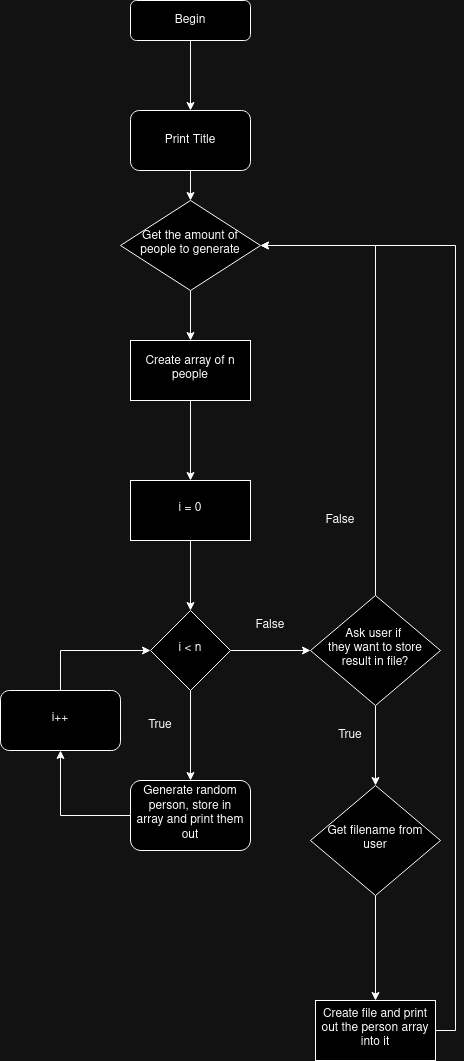

The diagram above was exported from draw.io. Its source (the exported page's mxGraphModel, read from the mxfile embedded in the PNG):
<mxGraphModel dx="1432" dy="749" grid="1" gridSize="10" guides="1" tooltips="1" connect="1" arrows="1" fold="1" page="1" pageScale="1" pageWidth="827" pageHeight="1169" math="0" shadow="0">
  <root>
    <mxCell id="WIyWlLk6GJQsqaUBKTNV-0" />
    <mxCell id="WIyWlLk6GJQsqaUBKTNV-1" parent="WIyWlLk6GJQsqaUBKTNV-0" />
    <mxCell id="pQiZjAW1OobdYcNQo6vZ-1" value="" style="edgeStyle=orthogonalEdgeStyle;rounded=0;orthogonalLoop=1;jettySize=auto;html=1;" edge="1" parent="WIyWlLk6GJQsqaUBKTNV-1" source="WIyWlLk6GJQsqaUBKTNV-3" target="pQiZjAW1OobdYcNQo6vZ-0">
      <mxGeometry relative="1" as="geometry" />
    </mxCell>
    <mxCell id="WIyWlLk6GJQsqaUBKTNV-3" value="Begin" style="rounded=1;whiteSpace=wrap;html=1;fontSize=12;glass=0;strokeWidth=1;shadow=0;" parent="WIyWlLk6GJQsqaUBKTNV-1" vertex="1">
      <mxGeometry x="160" y="80" width="120" height="40" as="geometry" />
    </mxCell>
    <mxCell id="pQiZjAW1OobdYcNQo6vZ-8" value="" style="edgeStyle=orthogonalEdgeStyle;rounded=0;orthogonalLoop=1;jettySize=auto;html=1;" edge="1" parent="WIyWlLk6GJQsqaUBKTNV-1" source="WIyWlLk6GJQsqaUBKTNV-6" target="pQiZjAW1OobdYcNQo6vZ-7">
      <mxGeometry relative="1" as="geometry" />
    </mxCell>
    <mxCell id="WIyWlLk6GJQsqaUBKTNV-6" value="Get the amount of people to generate" style="rhombus;whiteSpace=wrap;html=1;shadow=0;fontFamily=Helvetica;fontSize=12;align=center;strokeWidth=1;spacing=6;spacingTop=-4;" parent="WIyWlLk6GJQsqaUBKTNV-1" vertex="1">
      <mxGeometry x="150" y="280" width="140" height="90" as="geometry" />
    </mxCell>
    <mxCell id="pQiZjAW1OobdYcNQo6vZ-2" value="" style="edgeStyle=orthogonalEdgeStyle;rounded=0;orthogonalLoop=1;jettySize=auto;html=1;" edge="1" parent="WIyWlLk6GJQsqaUBKTNV-1" source="pQiZjAW1OobdYcNQo6vZ-0" target="WIyWlLk6GJQsqaUBKTNV-6">
      <mxGeometry relative="1" as="geometry" />
    </mxCell>
    <mxCell id="pQiZjAW1OobdYcNQo6vZ-0" value="Print Title" style="whiteSpace=wrap;html=1;rounded=1;glass=0;strokeWidth=1;shadow=0;" vertex="1" parent="WIyWlLk6GJQsqaUBKTNV-1">
      <mxGeometry x="160" y="190" width="120" height="60" as="geometry" />
    </mxCell>
    <mxCell id="pQiZjAW1OobdYcNQo6vZ-10" value="" style="edgeStyle=orthogonalEdgeStyle;rounded=0;orthogonalLoop=1;jettySize=auto;html=1;" edge="1" parent="WIyWlLk6GJQsqaUBKTNV-1" source="pQiZjAW1OobdYcNQo6vZ-7" target="pQiZjAW1OobdYcNQo6vZ-9">
      <mxGeometry relative="1" as="geometry" />
    </mxCell>
    <mxCell id="pQiZjAW1OobdYcNQo6vZ-7" value="Create array of n people" style="whiteSpace=wrap;html=1;shadow=0;strokeWidth=1;spacing=6;spacingTop=-4;" vertex="1" parent="WIyWlLk6GJQsqaUBKTNV-1">
      <mxGeometry x="160" y="420" width="120" height="60" as="geometry" />
    </mxCell>
    <mxCell id="pQiZjAW1OobdYcNQo6vZ-12" value="" style="edgeStyle=orthogonalEdgeStyle;rounded=0;orthogonalLoop=1;jettySize=auto;html=1;" edge="1" parent="WIyWlLk6GJQsqaUBKTNV-1" source="pQiZjAW1OobdYcNQo6vZ-9" target="pQiZjAW1OobdYcNQo6vZ-11">
      <mxGeometry relative="1" as="geometry" />
    </mxCell>
    <mxCell id="pQiZjAW1OobdYcNQo6vZ-9" value="i = 0" style="whiteSpace=wrap;html=1;shadow=0;strokeWidth=1;spacing=6;spacingTop=-4;" vertex="1" parent="WIyWlLk6GJQsqaUBKTNV-1">
      <mxGeometry x="160" y="560" width="120" height="60" as="geometry" />
    </mxCell>
    <mxCell id="pQiZjAW1OobdYcNQo6vZ-14" value="" style="edgeStyle=orthogonalEdgeStyle;rounded=0;orthogonalLoop=1;jettySize=auto;html=1;" edge="1" parent="WIyWlLk6GJQsqaUBKTNV-1" source="pQiZjAW1OobdYcNQo6vZ-11" target="pQiZjAW1OobdYcNQo6vZ-13">
      <mxGeometry relative="1" as="geometry" />
    </mxCell>
    <mxCell id="pQiZjAW1OobdYcNQo6vZ-16" value="" style="edgeStyle=orthogonalEdgeStyle;rounded=0;orthogonalLoop=1;jettySize=auto;html=1;" edge="1" parent="WIyWlLk6GJQsqaUBKTNV-1" source="pQiZjAW1OobdYcNQo6vZ-11" target="pQiZjAW1OobdYcNQo6vZ-15">
      <mxGeometry relative="1" as="geometry" />
    </mxCell>
    <mxCell id="pQiZjAW1OobdYcNQo6vZ-11" value="i &amp;lt; n" style="rhombus;whiteSpace=wrap;html=1;shadow=0;strokeWidth=1;spacing=6;spacingTop=-4;" vertex="1" parent="WIyWlLk6GJQsqaUBKTNV-1">
      <mxGeometry x="180" y="690" width="80" height="80" as="geometry" />
    </mxCell>
    <mxCell id="pQiZjAW1OobdYcNQo6vZ-19" value="" style="edgeStyle=orthogonalEdgeStyle;rounded=0;orthogonalLoop=1;jettySize=auto;html=1;" edge="1" parent="WIyWlLk6GJQsqaUBKTNV-1" source="pQiZjAW1OobdYcNQo6vZ-13" target="pQiZjAW1OobdYcNQo6vZ-18">
      <mxGeometry relative="1" as="geometry" />
    </mxCell>
    <mxCell id="pQiZjAW1OobdYcNQo6vZ-13" value="Generate random person, store in array and print them out" style="rounded=1;whiteSpace=wrap;html=1;shadow=0;strokeWidth=1;spacing=6;spacingTop=-4;" vertex="1" parent="WIyWlLk6GJQsqaUBKTNV-1">
      <mxGeometry x="160" y="860" width="120" height="70" as="geometry" />
    </mxCell>
    <mxCell id="pQiZjAW1OobdYcNQo6vZ-17" style="edgeStyle=orthogonalEdgeStyle;rounded=0;orthogonalLoop=1;jettySize=auto;html=1;exitX=0.5;exitY=0;exitDx=0;exitDy=0;entryX=1;entryY=0.5;entryDx=0;entryDy=0;" edge="1" parent="WIyWlLk6GJQsqaUBKTNV-1" source="pQiZjAW1OobdYcNQo6vZ-15" target="WIyWlLk6GJQsqaUBKTNV-6">
      <mxGeometry relative="1" as="geometry" />
    </mxCell>
    <mxCell id="pQiZjAW1OobdYcNQo6vZ-24" value="" style="edgeStyle=orthogonalEdgeStyle;rounded=0;orthogonalLoop=1;jettySize=auto;html=1;" edge="1" parent="WIyWlLk6GJQsqaUBKTNV-1" source="pQiZjAW1OobdYcNQo6vZ-15" target="pQiZjAW1OobdYcNQo6vZ-23">
      <mxGeometry relative="1" as="geometry" />
    </mxCell>
    <mxCell id="pQiZjAW1OobdYcNQo6vZ-15" value="&lt;div&gt;Ask user if&amp;nbsp;&lt;/div&gt;&lt;div&gt;they want to store result in file?&lt;/div&gt;" style="rhombus;whiteSpace=wrap;html=1;shadow=0;strokeWidth=1;spacing=6;spacingTop=-4;" vertex="1" parent="WIyWlLk6GJQsqaUBKTNV-1">
      <mxGeometry x="340" y="675" width="130" height="110" as="geometry" />
    </mxCell>
    <mxCell id="pQiZjAW1OobdYcNQo6vZ-20" style="edgeStyle=orthogonalEdgeStyle;rounded=0;orthogonalLoop=1;jettySize=auto;html=1;exitX=0.5;exitY=0;exitDx=0;exitDy=0;entryX=0;entryY=0.5;entryDx=0;entryDy=0;" edge="1" parent="WIyWlLk6GJQsqaUBKTNV-1" source="pQiZjAW1OobdYcNQo6vZ-18" target="pQiZjAW1OobdYcNQo6vZ-11">
      <mxGeometry relative="1" as="geometry" />
    </mxCell>
    <mxCell id="pQiZjAW1OobdYcNQo6vZ-18" value="i++" style="whiteSpace=wrap;html=1;rounded=1;shadow=0;strokeWidth=1;spacing=6;spacingTop=-4;" vertex="1" parent="WIyWlLk6GJQsqaUBKTNV-1">
      <mxGeometry x="30" y="770" width="120" height="60" as="geometry" />
    </mxCell>
    <mxCell id="pQiZjAW1OobdYcNQo6vZ-21" value="True" style="text;html=1;align=center;verticalAlign=middle;whiteSpace=wrap;rounded=0;" vertex="1" parent="WIyWlLk6GJQsqaUBKTNV-1">
      <mxGeometry x="160" y="790" width="60" height="30" as="geometry" />
    </mxCell>
    <mxCell id="pQiZjAW1OobdYcNQo6vZ-22" value="False" style="text;html=1;align=center;verticalAlign=middle;whiteSpace=wrap;rounded=0;" vertex="1" parent="WIyWlLk6GJQsqaUBKTNV-1">
      <mxGeometry x="340" y="585" width="60" height="30" as="geometry" />
    </mxCell>
    <mxCell id="pQiZjAW1OobdYcNQo6vZ-27" value="" style="edgeStyle=orthogonalEdgeStyle;rounded=0;orthogonalLoop=1;jettySize=auto;html=1;" edge="1" parent="WIyWlLk6GJQsqaUBKTNV-1" source="pQiZjAW1OobdYcNQo6vZ-23" target="pQiZjAW1OobdYcNQo6vZ-26">
      <mxGeometry relative="1" as="geometry" />
    </mxCell>
    <mxCell id="pQiZjAW1OobdYcNQo6vZ-23" value="Get filename from user" style="rhombus;whiteSpace=wrap;html=1;shadow=0;strokeWidth=1;spacing=6;spacingTop=-4;" vertex="1" parent="WIyWlLk6GJQsqaUBKTNV-1">
      <mxGeometry x="340" y="865" width="130" height="110" as="geometry" />
    </mxCell>
    <mxCell id="pQiZjAW1OobdYcNQo6vZ-25" value="True" style="text;html=1;align=center;verticalAlign=middle;whiteSpace=wrap;rounded=0;" vertex="1" parent="WIyWlLk6GJQsqaUBKTNV-1">
      <mxGeometry x="350" y="800" width="60" height="30" as="geometry" />
    </mxCell>
    <mxCell id="pQiZjAW1OobdYcNQo6vZ-28" style="edgeStyle=orthogonalEdgeStyle;rounded=0;orthogonalLoop=1;jettySize=auto;html=1;exitX=1;exitY=0.5;exitDx=0;exitDy=0;entryX=1;entryY=0.5;entryDx=0;entryDy=0;" edge="1" parent="WIyWlLk6GJQsqaUBKTNV-1" source="pQiZjAW1OobdYcNQo6vZ-26" target="WIyWlLk6GJQsqaUBKTNV-6">
      <mxGeometry relative="1" as="geometry" />
    </mxCell>
    <mxCell id="pQiZjAW1OobdYcNQo6vZ-26" value="Create file and print out the person array into it" style="whiteSpace=wrap;html=1;shadow=0;strokeWidth=1;spacing=6;spacingTop=-4;" vertex="1" parent="WIyWlLk6GJQsqaUBKTNV-1">
      <mxGeometry x="345" y="1080" width="120" height="60" as="geometry" />
    </mxCell>
    <mxCell id="pQiZjAW1OobdYcNQo6vZ-29" value="False" style="text;html=1;align=center;verticalAlign=middle;whiteSpace=wrap;rounded=0;" vertex="1" parent="WIyWlLk6GJQsqaUBKTNV-1">
      <mxGeometry x="270" y="690" width="60" height="30" as="geometry" />
    </mxCell>
  </root>
</mxGraphModel>